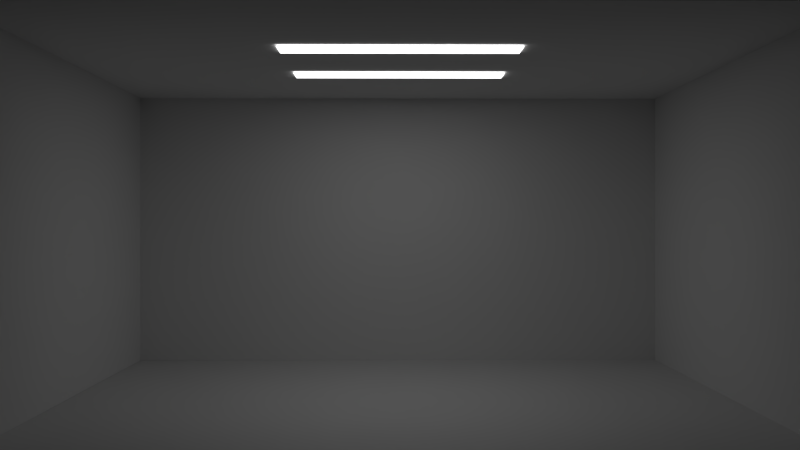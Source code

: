 # Source: lightroom.blend  (saved by Blender 2.77.0; exported with 4.5.12 LTS)
import bpy
from mathutils import Matrix  # noqa: F401  (used for matrix-valued properties, if any)

bpy.ops.wm.read_factory_settings(use_empty=True)
scene = bpy.context.scene
scene.name = 'Scene'

# ---- collections
col_collection_1 = bpy.data.collections.new('Collection 1'); scene.collection.children.link(col_collection_1)

# ---- images (referenced by path relative to the original .blend; pixels are not part of the script)
import os
ASSET_DIR = os.environ.get("B2B_ASSET_DIR", "")  # directory of the original .blend (textures are referenced by path, not embedded)
HERE = os.path.dirname(os.path.abspath(__file__))  # packed textures are extracted next to this script under _unpacked/

def load_image(name, relpath, width, height, colorspace="sRGB"):
    """Load a texture the original file referenced (path relative to the .blend, or extracted next to this script)."""
    p = next((c for c in (os.path.join(HERE, relpath), os.path.join(ASSET_DIR, relpath)) if relpath and os.path.exists(c)), "")
    if p:
        img = bpy.data.images.load(p, check_existing=True)
        img.name = name
    else:  # same state as the original file: an image datablock whose file is absent (Cycles renders it pink)
        img = bpy.data.images.new(name, width, height)
        img.source = "FILE"
        img.filepath = "//" + (relpath or name)
    img.colorspace_settings.name = colorspace
    return img
img_floor__512 = load_image('floor--512', 'bakes/floor--512.png', 1024, 1024, 'sRGB')
img_ceiling__512 = load_image('ceiling--512', '', 512, 512, 'sRGB')

# ---- materials (node trees are filled in below, after node groups)
mat_material_001 = bpy.data.materials.new('Material.001')
mat_material_001.alpha_threshold = 0.0
mat_material_001.roughness = 0.5
mat_material_002 = bpy.data.materials.new('Material.002')
mat_material_002.alpha_threshold = 0.0
mat_material_002.roughness = 0.5
mat_material_003 = bpy.data.materials.new('Material.003')
mat_material_003.alpha_threshold = 0.0
mat_material_003.roughness = 0.5
mat_material_005 = bpy.data.materials.new('Material.005')
mat_material_005.alpha_threshold = 0.0
mat_material_005.roughness = 0.5
mat_material_004 = bpy.data.materials.new('Material.004')
mat_material_004.alpha_threshold = 0.0
mat_material_004.roughness = 0.5
mat_material_006 = bpy.data.materials.new('Material.006')
mat_material_006.alpha_threshold = 0.0
mat_material_006.roughness = 0.5
mat_material_007 = bpy.data.materials.new('Material.007')
mat_material_007.alpha_threshold = 0.0
mat_material_007.roughness = 0.5

# ---- material node trees
mat_material_001.use_nodes = True; mat_material_001.node_tree.nodes.clear()
_N = mat_material_001.node_tree.nodes; _L = mat_material_001.node_tree.links
n0 = _N.new('ShaderNodeOutputMaterial'); n0.name = 'Material Output'; n0.location = (300, 300)
n1 = _N.new('ShaderNodeEmission'); n1.name = 'Emission'; n1.location = (43, 310)
n1.inputs[0].default_value = (0.8, 0.8, 0.8, 1.0)
n1.inputs[1].default_value = 3.0
_L.new(n1.outputs[0], n0.inputs[0])
n0.is_active_output = True
mat_material_002.use_nodes = True; mat_material_002.node_tree.nodes.clear()
_N = mat_material_002.node_tree.nodes; _L = mat_material_002.node_tree.links
n0 = _N.new('ShaderNodeOutputMaterial'); n0.name = 'Material Output'; n0.location = (460, 300)
n1 = _N.new('ShaderNodeBsdfDiffuse'); n1.name = 'Diffuse BSDF'; n1.location = (10, 300)
n2 = _N.new('ShaderNodeEmission'); n2.name = 'Emission'; n2.location = (176, 568)
n3 = _N.new('ShaderNodeBsdfAnisotropic'); n3.name = 'Glossy BSDF'; n3.location = (11, 156)
n3.width = 145
n3.distribution = 'GGX'
n3.inputs[1].default_value = 0.7746
n4 = _N.new('ShaderNodeMixShader'); n4.name = 'Mix Shader'; n4.location = (220, 297)
n5 = _N.new('ShaderNodeTexImage'); n5.name = 'Image Texture'; n5.location = (5, 558)
n5.width = 140
n5.image = img_floor__512
_L.new(n5.outputs[0], n2.inputs[0])
_L.new(n1.outputs[0], n4.inputs[1])
_L.new(n3.outputs[0], n4.inputs[2])
_L.new(n4.outputs[0], n0.inputs[0])
n0.is_active_output = True
mat_material_003.use_nodes = True; mat_material_003.node_tree.nodes.clear()
_N = mat_material_003.node_tree.nodes; _L = mat_material_003.node_tree.links
n0 = _N.new('ShaderNodeOutputMaterial'); n0.name = 'Material Output'; n0.location = (300, 300)
n1 = _N.new('ShaderNodeBsdfDiffuse'); n1.name = 'Diffuse BSDF'; n1.location = (10, 300)
_L.new(n1.outputs[0], n0.inputs[0])
n0.is_active_output = True
mat_material_005.use_nodes = True; mat_material_005.node_tree.nodes.clear()
_N = mat_material_005.node_tree.nodes; _L = mat_material_005.node_tree.links
n0 = _N.new('ShaderNodeOutputMaterial'); n0.name = 'Material Output'; n0.location = (300, 300)
n1 = _N.new('ShaderNodeBsdfDiffuse'); n1.name = 'Diffuse BSDF'; n1.location = (10, 300)
_L.new(n1.outputs[0], n0.inputs[0])
n0.is_active_output = True
mat_material_004.use_nodes = True; mat_material_004.node_tree.nodes.clear()
_N = mat_material_004.node_tree.nodes; _L = mat_material_004.node_tree.links
n0 = _N.new('ShaderNodeOutputMaterial'); n0.name = 'Material Output'; n0.location = (300, 300)
n1 = _N.new('ShaderNodeBsdfDiffuse'); n1.name = 'Diffuse BSDF'; n1.location = (10, 300)
_L.new(n1.outputs[0], n0.inputs[0])
n0.is_active_output = True
mat_material_006.use_nodes = True; mat_material_006.node_tree.nodes.clear()
_N = mat_material_006.node_tree.nodes; _L = mat_material_006.node_tree.links
n0 = _N.new('ShaderNodeOutputMaterial'); n0.name = 'Material Output'; n0.location = (300, 300)
n1 = _N.new('ShaderNodeEmission'); n1.name = 'Emission'; n1.location = (167, 585)
n2 = _N.new('ShaderNodeTexImage'); n2.name = 'Image Texture'; n2.location = (-8, 587)
n2.width = 140
n2.image = img_ceiling__512
n3 = _N.new('ShaderNodeBsdfDiffuse'); n3.name = 'Diffuse BSDF'; n3.location = (-5, 306)
_L.new(n2.outputs[0], n1.inputs[0])
_L.new(n3.outputs[0], n0.inputs[0])
n0.is_active_output = True
mat_material_007.use_nodes = True; mat_material_007.node_tree.nodes.clear()
_N = mat_material_007.node_tree.nodes; _L = mat_material_007.node_tree.links
n0 = _N.new('ShaderNodeOutputMaterial'); n0.name = 'Material Output'; n0.location = (300, 300)
n1 = _N.new('ShaderNodeEmission'); n1.name = 'Emission'; n1.location = (43, 310)
n1.inputs[0].default_value = (0.8, 0.8, 0.8, 1.0)
n1.inputs[1].default_value = 3.0
_L.new(n1.outputs[0], n0.inputs[0])
n0.is_active_output = True

# ---- world
world_world = bpy.data.worlds.new('World'); scene.world = world_world
world_world.color = (0.007194, 0.007194, 0.007194)
world_world.use_sun_shadow = False
world_world.sun_shadow_jitter_overblur = 0.0
world_world.cycles.sampling_method = 'MANUAL'

# ---- cameras
cam_camera = bpy.data.cameras.new('Camera')
cam_camera.clip_end = 100.0
cam_camera.lens = 35.0
cam_camera.sensor_width = 32.0
cam_camera.sensor_height = 18.0
cam_camera.ortho_scale = 7.314
cam_camera.dof.focus_distance = 0.0

# ---- meshes
me_plane_002 = bpy.data.meshes.new('Plane.002')
me_plane_002.from_pydata([(-1.0, -1.0, 0.0), (1.0, -1.0, 0.0), (-1.0, 1.0, 0.0), (1.0, 1.0, 0.0)], [], [(0, 1, 3, 2)])
me_plane_002.materials.append(mat_material_001)
me_plane_002.use_remesh_preserve_volume = False
me_plane_002.use_remesh_preserve_attributes = False
me_plane_002.use_mirror_vertex_groups = False
me_plane_002.update()
me_plane = bpy.data.meshes.new('Plane')
me_plane.from_pydata([(-1.0, -1.0, 0.0), (1.0, -1.0, 0.0), (-1.0, 1.0, 0.0), (1.0, 1.0, 0.0)], [], [(0, 1, 3, 2)])
_uv = me_plane.uv_layers.new(name='UVMap')
_uv.uv.foreach_set('vector', [1.49e-07, 1.0, 0.0, 1.49e-07, 1.0, 0.0, 1.0, 1.0])
me_plane.materials.append(mat_material_002)
me_plane.use_remesh_preserve_volume = False
me_plane.use_remesh_preserve_attributes = False
me_plane.use_mirror_vertex_groups = False
me_plane.update()
me_cube_001 = bpy.data.meshes.new('Cube.001')
me_cube_001.from_pydata([(-1.0, -1.0, -1.0), (-1.0, -1.0, 1.0), (-1.0, 1.0, -1.0), (-1.0, 1.0, 1.0), (1.0, -1.0, -1.0), (1.0, -1.0, 1.0), (1.0, 1.0, -1.0), (1.0, 1.0, 1.0)], [], [(1, 3, 2, 0), (3, 7, 6, 2), (7, 5, 4, 6), (5, 1, 0, 4), (0, 2, 6, 4), (5, 7, 3, 1)])
me_cube_001.materials.append(mat_material_003)
me_cube_001.use_remesh_preserve_volume = False
me_cube_001.use_remesh_preserve_attributes = False
me_cube_001.use_mirror_vertex_groups = False
me_cube_001.update()
me_cube_003 = bpy.data.meshes.new('Cube.003')
me_cube_003.from_pydata([(-1.0, -1.0, -1.0), (-1.0, -1.0, 1.0), (-1.0, 1.0, -1.0), (-1.0, 1.0, 1.0), (1.0, -1.0, -1.0), (1.0, -1.0, 1.0), (1.0, 1.0, -1.0), (1.0, 1.0, 1.0)], [], [(1, 3, 2, 0), (3, 7, 6, 2), (7, 5, 4, 6), (5, 1, 0, 4), (0, 2, 6, 4), (5, 7, 3, 1)])
me_cube_003.materials.append(mat_material_005)
me_cube_003.use_remesh_preserve_volume = False
me_cube_003.use_remesh_preserve_attributes = False
me_cube_003.use_mirror_vertex_groups = False
me_cube_003.update()
me_cube_005 = bpy.data.meshes.new('Cube.005')
me_cube_005.from_pydata([(-1.0, -1.0, -1.0), (-1.0, -1.0, 1.0), (-1.0, 1.0, -1.0), (-1.0, 1.0, 1.0), (1.0, -1.0, -1.0), (1.0, -1.0, 1.0), (1.0, 1.0, -1.0), (1.0, 1.0, 1.0)], [], [(1, 3, 2, 0), (3, 7, 6, 2), (7, 5, 4, 6), (5, 1, 0, 4), (0, 2, 6, 4), (5, 7, 3, 1)])
me_cube_005.materials.append(mat_material_004)
me_cube_005.use_remesh_preserve_volume = False
me_cube_005.use_remesh_preserve_attributes = False
me_cube_005.use_mirror_vertex_groups = False
me_cube_005.update()
me_plane_001 = bpy.data.meshes.new('Plane.001')
me_plane_001.from_pydata([(-1.0, -1.0, 0.0), (1.0, -1.0, 0.0), (-1.0, 1.0, 0.0), (1.0, 1.0, 0.0), (-0.5119, 0.1638, 0.7121), (-0.5119, 0.1638, 0.7121), (-0.5119, 0.1638, 0.7121), (-0.5119, 0.1638, 0.7121), (-0.5119, 0.1638, 0.7121), (-0.5119, 0.1638, 0.7121), (-0.5119, 0.1638, 0.7121), (-0.5119, 0.1638, 0.7121)], [], [(0, 1, 3, 2), (5, 7, 6, 4), (7, 11, 10, 6), (11, 9, 8, 10), (9, 5, 4, 8), (4, 6, 10, 8), (9, 11, 7, 5)])
_uv = me_plane_001.uv_layers.new(name='UVMap')
_uv.uv.foreach_set('vector', [1.49e-07, 1.0, 0.0, 1.49e-07, 1.0, 0.0, 1.0, 1.0, 0.0, 0.0, 0.0, 0.0, 0.0, 0.0, 0.0, 0.0, 0.0, 0.0, 0.0, 0.0, 0.0, 0.0, 0.0, 0.0, 0.0, 0.0, 0.0, 0.0, 0.0, 0.0, 0.0, 0.0, 0.0, 0.0, 0.0, 0.0, 0.0, 0.0, 0.0, 0.0, 0.0, 0.0, 0.0, 0.0, 0.0, 0.0, 0.0, 0.0, 0.0, 0.0, 0.0, 0.0, 0.0, 0.0, 0.0, 0.0])
me_plane_001.materials.append(mat_material_006)
me_plane_001.use_remesh_preserve_volume = False
me_plane_001.use_remesh_preserve_attributes = False
me_plane_001.use_mirror_vertex_groups = False
me_plane_001.update()
me_plane_003 = bpy.data.meshes.new('Plane.003')
me_plane_003.from_pydata([(-1.0, -1.0, 0.0), (1.0, -1.0, 0.0), (-1.0, 1.0, 0.0), (1.0, 1.0, 0.0)], [], [(0, 1, 3, 2)])
me_plane_003.materials.append(mat_material_007)
me_plane_003.use_remesh_preserve_volume = False
me_plane_003.use_remesh_preserve_attributes = False
me_plane_003.use_mirror_vertex_groups = False
me_plane_003.update()

# ---- objects
ob_plane_002 = bpy.data.objects.new('Plane.002', me_plane_002)
ob_plane = bpy.data.objects.new('Plane', me_plane)
ob_cube = bpy.data.objects.new('Cube', me_cube_001)
ob_camera = bpy.data.objects.new('Camera', cam_camera)
ob_cube_001 = bpy.data.objects.new('Cube.001', me_cube_003)
ob_cube_002 = bpy.data.objects.new('Cube.002', me_cube_005)
ob_plane_001 = bpy.data.objects.new('Plane.001', me_plane_001)
ob_plane_003 = bpy.data.objects.new('Plane.003', me_plane_003)

# ---- transforms, parenting, visibility, modifiers, constraints
ob_plane_002.location = (0.0, -2.333, 14.93)
ob_plane_002.scale = (5.0, 0.75, 0.9281)
ob_plane_002.lineart.crease_threshold = 0.0
ob_plane.location = (0.0, 0.0, 0.0)
ob_plane.rotation_euler = (0.0, 3.142, 0.0)
ob_plane.scale = (15.25, 11.25, -16.98)
ob_plane.lineart.crease_threshold = 0.0
ob_cube.location = (15.0, 0.3951, 7.5)
ob_cube.rotation_euler = (0.0, 0.0, 1.571)
ob_cube.scale = (11.25, 0.25, 7.5)
ob_cube.lineart.crease_threshold = 0.0
ob_camera.location = (0.2687, 39.7, 7.747)
ob_camera.rotation_euler = (1.571, 6.837e-09, -3.149)
ob_camera.lock_rotations_4d = False
ob_camera.empty_display_type = 'ARROWS'
ob_camera.color = (0.0, 0.0, 0.0, 0.0)
ob_camera.display_type = 'WIRE'
ob_camera.lineart.crease_threshold = 0.0
ob_cube_001.location = (0.0, -10.7, 7.5)
ob_cube_001.scale = (15.25, 0.25, 7.5)
ob_cube_001.lineart.crease_threshold = 0.0
ob_cube_002.location = (-15.0, 0.3951, 7.5)
ob_cube_002.rotation_euler = (0.0, 0.0, 1.571)
ob_cube_002.scale = (11.25, 0.25, 7.5)
ob_cube_002.lineart.crease_threshold = 0.0
ob_plane_001.location = (0.0, 0.3084, 15.0)
ob_plane_001.scale = (15.25, 11.25, -16.98)
ob_plane_001.lineart.crease_threshold = 0.0
ob_plane_003.location = (0.0, 3.831, 14.93)
ob_plane_003.scale = (5.0, 0.75, 0.9281)
ob_plane_003.lineart.crease_threshold = 0.0

# ---- collection membership
col_collection_1.objects.link(ob_plane_002)
col_collection_1.objects.link(ob_plane)
col_collection_1.objects.link(ob_cube)
col_collection_1.objects.link(ob_camera)
col_collection_1.objects.link(ob_cube_001)
col_collection_1.objects.link(ob_cube_002)
col_collection_1.objects.link(ob_plane_001)
col_collection_1.objects.link(ob_plane_003)

# ---- scene / render settings (as saved in the file)
scene.camera = ob_camera
scene.frame_start = 1; scene.frame_end = 250; scene.frame_set(1)
scene.render.engine = 'CYCLES'
scene.render.resolution_percentage = 50
scene.render.dither_intensity = 0.0
scene.cycles.use_denoising = False
scene.cycles.samples = 500
scene.cycles.sampling_pattern = 'TABULATED_SOBOL'
scene.cycles.light_sampling_threshold = 0.0
scene.cycles.use_adaptive_sampling = False
scene.cycles.use_light_tree = False
scene.cycles.blur_glossy = 0.0
scene.cycles.sample_clamp_indirect = 0.0
scene.view_settings.view_transform = 'Standard'
bpy.context.view_layer.update()
